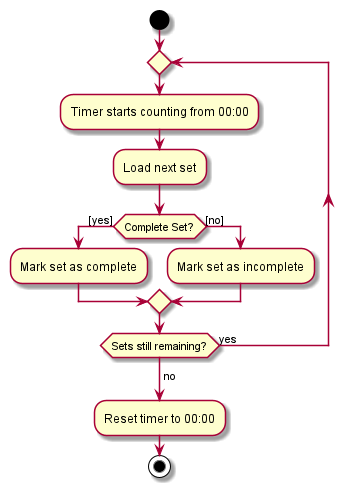

The diagram above was rendered by PlantUML. Its source (embedded in the PNG):
@startuml
start

repeat
:Timer starts counting from 00:00;
:Load next set;
    if (Complete Set?) then ([yes])
        :Mark set as complete;
    else ([no])
        :Mark set as incomplete;
endif

repeat while (Sets still remaining?) is (yes)
->no;
:Reset timer to 00:00;
stop
@enduml